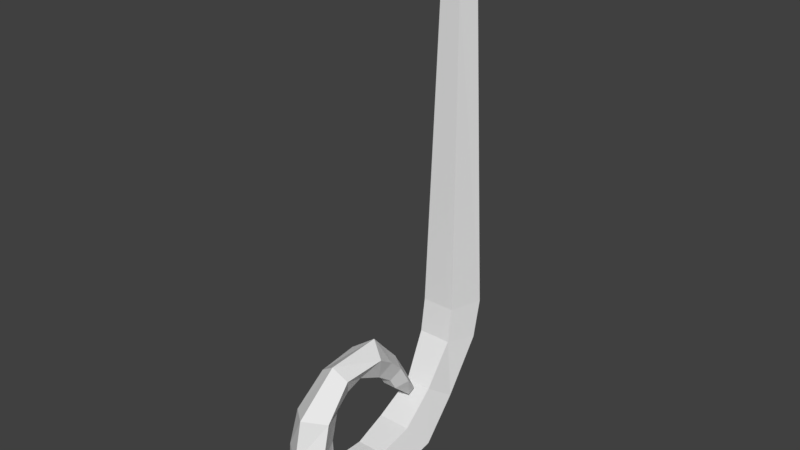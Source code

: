 # Source: WindowSuport.blend  (saved by Blender 2.77.0; exported with 4.5.12 LTS)
import bpy
from mathutils import Matrix  # noqa: F401  (used for matrix-valued properties, if any)

bpy.ops.wm.read_factory_settings(use_empty=True)
scene = bpy.context.scene
scene.name = 'Scene'

# ---- collections
col_collection_1 = bpy.data.collections.new('Collection 1'); scene.collection.children.link(col_collection_1)

# ---- world
world_world = bpy.data.worlds.new('World'); scene.world = world_world
world_world.color = (0.05088, 0.05088, 0.05088)
world_world.use_sun_shadow = False
world_world.sun_shadow_jitter_overblur = 0.0
world_world.cycles.sampling_method = 'MANUAL'

# ---- meshes
me_cylinder_001 = bpy.data.meshes.new('Cylinder.001')
me_cylinder_001.from_pydata([(0.08478, -0.8998, -0.5541), (0.02714, 0.2361, 1.242), (-7.79e-09, -0.7862, -1.111), (-6.201e-09, 0.05948, 0.9899), (0.1086, -0.7689, -1.034), (0.07299, 0.01614, 0.9943), (0.06713, -0.7409, -0.9098), (0.04511, -0.06213, 0.999), (-0.06713, -0.7409, -0.9098), (-0.04511, -0.06213, 0.999), (-0.1086, -0.7689, -1.034), (-0.07299, 0.01614, 0.9943), (-7.464e-09, -0.5251, -1.119), (-6.891e-09, -0.06224, -0.8747), (-8.671e-09, 0.08165, -0.5845), (-8.671e-09, 0.1271, -0.4065), (0.1209, 0.03928, -0.4065), (0.1209, 0.00157, -0.5733), (0.09608, -0.1268, -0.8325), (0.1041, -0.5435, -1.04), (0.07472, -0.1028, -0.4065), (0.07472, -0.1255, -0.5596), (0.05938, -0.2385, -0.7547), (0.06431, -0.5599, -0.912), (-0.07472, -0.1028, -0.4065), (-0.07472, -0.1255, -0.5596), (-0.05938, -0.2385, -0.7547), (-0.06431, -0.5599, -0.912), (-0.1209, 0.03928, -0.4065), (-0.1209, 0.00157, -0.5733), (-0.09608, -0.1268, -0.8325), (-0.1041, -0.5435, -1.04), (-8.671e-09, -0.2546, -1.041), (0.1209, -0.3127, -0.9764), (0.07472, -0.4043, -0.8654), (-0.07472, -0.4043, -0.8654), (-0.1209, -0.3127, -0.9764), (0.09953, -0.9484, -0.8534), (0.06758, -0.7668, -0.43), (1.276e-08, -1.01, -0.8909), (0.06151, -0.8483, -0.7928), (-0.06151, -0.8483, -0.7928), (-0.09953, -0.9484, -0.8534), (0.07818, -0.5764, -0.4214), (3.475e-11, -0.9702, -0.5361), (0.04097, -0.8034, -0.565), (-0.04097, -0.8034, -0.565), (-0.08478, -0.8998, -0.5541), (-5.017e-09, -0.7801, -0.3828), (0.03872, -0.7347, -0.5057), (-0.03872, -0.7347, -0.5057), (-0.06758, -0.7668, -0.43), (0.05287, -0.4194, -0.5549), (-1.148e-08, -0.5286, -0.3732), (0.03938, -0.6593, -0.4807), (-0.03938, -0.6593, -0.4807), (-0.07818, -0.5764, -0.4214), (0.06163, -0.4896, -0.4864), (-6.857e-09, -0.4619, -0.4504), (0.03687, -0.5425, -0.5403), (-0.03687, -0.5425, -0.5403), (-0.06163, -0.4896, -0.4864), (0.03181, -0.3064, -0.7205), (6.32e-08, -0.3956, -0.524), (0.03163, -0.4648, -0.6012), (-0.03163, -0.4648, -0.6012), (-0.05287, -0.4194, -0.5549), (0.05287, -0.3683, -0.6452), (6.397e-09, -1.01, -0.7135), (1.526e-07, -0.3312, -0.6334), (0.03163, -0.432, -0.6573), (-0.03163, -0.432, -0.6573), (-0.05287, -0.3683, -0.6452), (2.103e-07, -0.3104, -0.7301), (2.103e-07, -0.2972, -0.6989), (0.01903, -0.3259, -0.7542), (-0.01903, -0.3259, -0.7542), (-0.03181, -0.3064, -0.7205), (0.09215, -0.9434, -0.7037), (0.05124, -0.8452, -0.6789), (-0.05124, -0.8452, -0.6789), (-0.09215, -0.9434, -0.7037), (-4.76e-09, 0.266, 1.142), (-4.76e-09, 0.2757, 1.172), (0.03073, 0.2727, 1.163), (0.01899, 0.2835, 1.197), (-0.01899, 0.2835, 1.197), (-0.03073, 0.2727, 1.163), (0.04108, 0.07528, 1.291), (0.04397, -0.02332, 1.166), (0.04511, -0.05123, 1.068), (0.07194, 0.01982, 1.067), (0.069, 0.04463, 1.168), (0.06162, 0.1384, 1.224), (0.03966, 0.2365, 1.186), (-4.992e-09, 0.2352, 1.157), (-5.562e-09, 0.1693, 1.179), (-5.969e-09, 0.0872, 1.145), (-6.122e-09, 0.06006, 1.061), (-0.03966, 0.2365, 1.186), (-0.06162, 0.1384, 1.224), (-0.069, 0.04463, 1.168), (-0.07194, 0.01982, 1.067), (-0.04511, -0.05123, 1.068), (-0.04397, -0.02332, 1.166), (-0.04108, 0.07528, 1.291), (-0.02714, 0.2361, 1.242)], [], [(6, 8, 41, 40), (106, 1, 85, 86), (15, 3, 5, 16), (4, 6, 40, 37), (94, 95, 82, 84), (16, 5, 7, 20), (2, 4, 37, 39), (1, 94, 84, 85), (20, 7, 9, 24), (8, 10, 42, 41), (95, 99, 87, 82), (24, 9, 11, 28), (10, 2, 39, 42), (99, 106, 86, 87), (28, 11, 3, 15), (10, 31, 12, 2), (36, 30, 13, 32), (30, 29, 14, 13), (29, 28, 15, 14), (8, 27, 31, 10), (35, 26, 30, 36), (26, 25, 29, 30), (25, 24, 28, 29), (6, 23, 27, 8), (34, 22, 26, 35), (22, 21, 25, 26), (21, 20, 24, 25), (4, 19, 23, 6), (33, 18, 22, 34), (18, 17, 21, 22), (17, 16, 20, 21), (2, 12, 19, 4), (32, 13, 18, 33), (13, 14, 17, 18), (14, 15, 16, 17), (12, 32, 33, 19), (19, 33, 34, 23), (23, 34, 35, 27), (27, 35, 36, 31), (31, 36, 32, 12), (81, 68, 44, 47), (68, 78, 0, 44), (78, 79, 45, 0), (79, 80, 46, 45), (80, 81, 47, 46), (45, 46, 50, 49), (46, 47, 51, 50), (47, 44, 48, 51), (44, 0, 38, 48), (0, 45, 49, 38), (51, 48, 53, 56), (48, 38, 43, 53), (38, 49, 54, 43), (49, 50, 55, 54), (50, 51, 56, 55), (55, 56, 61, 60), (56, 53, 58, 61), (53, 43, 57, 58), (43, 54, 59, 57), (54, 55, 60, 59), (61, 58, 63, 66), (58, 57, 52, 63), (57, 59, 64, 52), (59, 60, 65, 64), (60, 61, 66, 65), (66, 63, 69, 72), (63, 52, 67, 69), (52, 64, 70, 67), (64, 65, 71, 70), (65, 66, 72, 71), (69, 67, 62, 74), (67, 70, 75, 62), (70, 71, 76, 75), (71, 72, 77, 76), (72, 69, 74, 77), (73, 74, 62), (73, 62, 75), (73, 75, 76), (73, 76, 77), (73, 77, 74), (41, 42, 81, 80), (40, 41, 80, 79), (37, 40, 79, 78), (39, 37, 78, 68), (42, 39, 68, 81), (83, 84, 82), (83, 85, 84), (83, 86, 85), (83, 87, 86), (83, 82, 87), (11, 9, 103, 102), (102, 103, 104, 101), (101, 104, 105, 100), (100, 105, 106, 99), (3, 11, 102, 98), (98, 102, 101, 97), (97, 101, 100, 96), (96, 100, 99, 95), (7, 5, 91, 90), (90, 91, 92, 89), (89, 92, 93, 88), (88, 93, 94, 1), (5, 3, 98, 91), (91, 98, 97, 92), (92, 97, 96, 93), (93, 96, 95, 94), (9, 7, 90, 103), (103, 90, 89, 104), (104, 89, 88, 105), (105, 88, 1, 106)])
_uv = me_cylinder_001.uv_layers.new(name='UVMap')
_uv.uv.foreach_set('vector', [0.1282, 0.02588, 0.129, 0.02588, 0.1289, 0.0267, 0.1282, 0.0267, 0.1294, 0.02706, 0.1291, 0.02706, 0.1291, 0.02671, 0.1294, 0.02671, 0.1265, 0.02051, 0.1265, 0.02771, 0.1261, 0.02766, 0.1258, 0.02036, 0.1238, 0.0296, 0.124, 0.029, 0.1249, 0.02869, 0.1252, 0.02915, 0.1296, 0.02825, 0.1294, 0.02816, 0.1294, 0.02797, 0.1296, 0.02801, 0.1212, 0.02474, 0.1251, 0.01813, 0.1255, 0.01833, 0.122, 0.02513, 0.1288, 0.02262, 0.1294, 0.02277, 0.1294, 0.02416, 0.1288, 0.02434, 0.1246, 0.01652, 0.1245, 0.01676, 0.1242, 0.01681, 0.1243, 0.01663, 0.1281, 0.01921, 0.1279, 0.02696, 0.1274, 0.02696, 0.1272, 0.01921, 0.1192, 0.01769, 0.1189, 0.01709, 0.1204, 0.01754, 0.12, 0.018, 0.1294, 0.02816, 0.1291, 0.02825, 0.1292, 0.02801, 0.1294, 0.02797, 0.1171, 0.02156, 0.1207, 0.02836, 0.1202, 0.02856, 0.1163, 0.02195, 0.1281, 0.02281, 0.1288, 0.02262, 0.1288, 0.02434, 0.1282, 0.0242, 0.1196, 0.02993, 0.1198, 0.03017, 0.1194, 0.03006, 0.1194, 0.02988, 0.1272, 0.02036, 0.1269, 0.02766, 0.1265, 0.02771, 0.1265, 0.02051, 0.1189, 0.01709, 0.1177, 0.01757, 0.1175, 0.01707, 0.1189, 0.01652, 0.1272, 0.01676, 0.1271, 0.01783, 0.1265, 0.01772, 0.1265, 0.01652, 0.1271, 0.01783, 0.1272, 0.01942, 0.1265, 0.0195, 0.1265, 0.01772, 0.1272, 0.01942, 0.1272, 0.02036, 0.1265, 0.02051, 0.1265, 0.0195, 0.1192, 0.01769, 0.1182, 0.01808, 0.1177, 0.01757, 0.1189, 0.01709, 0.1175, 0.01868, 0.1169, 0.01956, 0.1161, 0.01949, 0.1167, 0.01842, 0.1169, 0.01956, 0.1168, 0.02078, 0.1161, 0.02107, 0.1161, 0.01949, 0.1168, 0.02078, 0.1171, 0.02156, 0.1163, 0.02195, 0.1161, 0.02107, 0.1282, 0.02588, 0.1282, 0.02498, 0.129, 0.02498, 0.129, 0.02588, 0.1281, 0.01652, 0.128, 0.01722, 0.1273, 0.01722, 0.1272, 0.01652, 0.128, 0.01722, 0.1281, 0.01836, 0.1272, 0.01836, 0.1273, 0.01722, 0.1281, 0.01836, 0.1281, 0.01921, 0.1272, 0.01921, 0.1272, 0.01836, 0.1238, 0.0296, 0.1226, 0.02912, 0.123, 0.02861, 0.124, 0.029, 0.1215, 0.02827, 0.1209, 0.0272, 0.1218, 0.02713, 0.1223, 0.02801, 0.1209, 0.0272, 0.1209, 0.02562, 0.1217, 0.02591, 0.1218, 0.02713, 0.1209, 0.02562, 0.1212, 0.02474, 0.122, 0.02513, 0.1217, 0.02591, 0.1237, 0.03017, 0.1223, 0.02962, 0.1226, 0.02912, 0.1238, 0.0296, 0.1265, 0.01652, 0.1265, 0.01772, 0.1259, 0.01783, 0.1258, 0.01676, 0.1265, 0.01772, 0.1265, 0.0195, 0.1258, 0.01942, 0.1259, 0.01783, 0.1265, 0.0195, 0.1265, 0.02051, 0.1258, 0.02036, 0.1258, 0.01942, 0.1223, 0.02962, 0.1211, 0.02864, 0.1215, 0.02827, 0.1226, 0.02912, 0.1226, 0.02912, 0.1215, 0.02827, 0.1223, 0.02801, 0.123, 0.02861, 0.1282, 0.02498, 0.1281, 0.02434, 0.129, 0.02434, 0.129, 0.02498, 0.1182, 0.01808, 0.1175, 0.01868, 0.1167, 0.01842, 0.1177, 0.01757, 0.1177, 0.01757, 0.1167, 0.01842, 0.1163, 0.01805, 0.1175, 0.01707, 0.1282, 0.01761, 0.1288, 0.01749, 0.1288, 0.01849, 0.1283, 0.01845, 0.1288, 0.01749, 0.1293, 0.01756, 0.1293, 0.01841, 0.1288, 0.01849, 0.1256, 0.02843, 0.1252, 0.02815, 0.1253, 0.02753, 0.1258, 0.02763, 0.1288, 0.02806, 0.1282, 0.02806, 0.1282, 0.0274, 0.1287, 0.0274, 0.1203, 0.01854, 0.1208, 0.01826, 0.1209, 0.01906, 0.1204, 0.01916, 0.1287, 0.0274, 0.1282, 0.0274, 0.1283, 0.02696, 0.1287, 0.02696, 0.1204, 0.01916, 0.1209, 0.01906, 0.1206, 0.01994, 0.1202, 0.0196, 0.1283, 0.01845, 0.1288, 0.01849, 0.1289, 0.01944, 0.1284, 0.0192, 0.1288, 0.01849, 0.1293, 0.01841, 0.1292, 0.01917, 0.1289, 0.01944, 0.1258, 0.02763, 0.1253, 0.02753, 0.1251, 0.02709, 0.1254, 0.02675, 0.1291, 0.02241, 0.1287, 0.02262, 0.1286, 0.02141, 0.1291, 0.0215, 0.1287, 0.02262, 0.1282, 0.02246, 0.1281, 0.02155, 0.1286, 0.02141, 0.1254, 0.02675, 0.1251, 0.02709, 0.1247, 0.0268, 0.1244, 0.02627, 0.1287, 0.02696, 0.1283, 0.02696, 0.1283, 0.0267, 0.1287, 0.0267, 0.1202, 0.0196, 0.1206, 0.01994, 0.1196, 0.02042, 0.1199, 0.01989, 0.1199, 0.01989, 0.1196, 0.02042, 0.119, 0.02028, 0.1191, 0.01987, 0.1291, 0.0215, 0.1286, 0.02141, 0.1285, 0.02089, 0.1289, 0.02091, 0.1286, 0.02141, 0.1281, 0.02155, 0.1282, 0.02096, 0.1285, 0.02089, 0.1244, 0.02627, 0.1247, 0.0268, 0.124, 0.02682, 0.1238, 0.02641, 0.1295, 0.02671, 0.129, 0.02671, 0.129, 0.026, 0.1295, 0.026, 0.1289, 0.02091, 0.1285, 0.02089, 0.1285, 0.02038, 0.1288, 0.0204, 0.1285, 0.02089, 0.1282, 0.02096, 0.1282, 0.02044, 0.1285, 0.02038, 0.1238, 0.02641, 0.124, 0.02682, 0.1234, 0.02695, 0.1233, 0.02659, 0.1295, 0.026, 0.129, 0.026, 0.1291, 0.02545, 0.1294, 0.02545, 0.1191, 0.01987, 0.119, 0.02028, 0.1184, 0.0201, 0.1185, 0.01974, 0.1288, 0.0204, 0.1285, 0.02038, 0.1285, 0.01979, 0.1288, 0.01992, 0.1285, 0.02038, 0.1282, 0.02044, 0.1282, 0.01996, 0.1285, 0.01979, 0.1233, 0.02659, 0.1234, 0.02695, 0.1231, 0.02714, 0.1227, 0.02691, 0.1294, 0.02545, 0.1291, 0.02545, 0.1291, 0.02513, 0.1294, 0.02513, 0.1185, 0.01974, 0.1184, 0.0201, 0.1179, 0.01978, 0.1182, 0.01955, 0.1285, 0.01979, 0.1282, 0.01996, 0.1283, 0.01946, 0.1284, 0.01946, 0.1227, 0.02691, 0.1231, 0.02714, 0.1222, 0.02739, 0.1222, 0.02716, 0.1294, 0.02513, 0.1291, 0.02513, 0.1291, 0.02434, 0.1294, 0.02434, 0.1182, 0.01955, 0.1179, 0.01978, 0.1174, 0.01953, 0.1174, 0.0193, 0.1288, 0.01992, 0.1285, 0.01979, 0.1284, 0.01946, 0.1286, 0.01944, 0.1293, 0.01961, 0.1294, 0.0195, 0.1294, 0.01972, 0.1293, 0.01961, 0.1294, 0.01972, 0.1292, 0.01979, 0.1293, 0.01961, 0.1292, 0.01979, 0.1291, 0.01962, 0.1293, 0.01961, 0.1291, 0.01962, 0.1292, 0.01944, 0.1293, 0.01961, 0.1292, 0.01944, 0.1294, 0.0195, 0.12, 0.018, 0.1204, 0.01754, 0.1208, 0.01826, 0.1203, 0.01854, 0.1289, 0.02867, 0.1281, 0.02867, 0.1282, 0.02806, 0.1288, 0.02806, 0.1252, 0.02915, 0.1249, 0.02869, 0.1252, 0.02815, 0.1256, 0.02843, 0.1287, 0.01652, 0.1293, 0.01673, 0.1293, 0.01756, 0.1288, 0.01749, 0.1281, 0.01678, 0.1287, 0.01652, 0.1288, 0.01749, 0.1282, 0.01761, 0.1292, 0.01996, 0.1292, 0.01979, 0.1294, 0.01985, 0.1292, 0.01996, 0.1291, 0.01996, 0.1292, 0.01979, 0.1292, 0.01996, 0.1292, 0.02013, 0.1291, 0.01996, 0.1292, 0.01996, 0.1294, 0.02006, 0.1292, 0.02013, 0.1292, 0.01996, 0.1294, 0.01985, 0.1294, 0.02006, 0.1202, 0.02856, 0.1207, 0.02836, 0.1208, 0.02872, 0.1204, 0.02892, 0.1204, 0.02892, 0.1208, 0.02872, 0.1209, 0.02925, 0.1206, 0.02945, 0.1206, 0.02945, 0.1209, 0.02925, 0.1208, 0.03007, 0.1202, 0.02992, 0.1202, 0.02992, 0.1208, 0.03007, 0.1198, 0.03017, 0.1196, 0.02993, 0.1265, 0.02771, 0.1269, 0.02766, 0.1269, 0.02805, 0.1265, 0.02809, 0.1265, 0.02809, 0.1269, 0.02805, 0.1269, 0.02862, 0.1265, 0.02858, 0.1203, 0.02933, 0.1206, 0.02945, 0.1202, 0.02992, 0.12, 0.02968, 0.1294, 0.02853, 0.129, 0.02881, 0.1291, 0.02825, 0.1294, 0.02816, 0.1255, 0.01833, 0.1251, 0.01813, 0.1253, 0.01777, 0.1257, 0.01797, 0.1257, 0.01797, 0.1253, 0.01777, 0.1254, 0.01724, 0.1258, 0.01744, 0.1258, 0.01744, 0.1254, 0.01724, 0.1251, 0.01677, 0.1256, 0.01662, 0.1256, 0.01662, 0.1251, 0.01677, 0.1245, 0.01676, 0.1246, 0.01652, 0.1261, 0.02766, 0.1265, 0.02771, 0.1265, 0.02809, 0.1261, 0.02805, 0.1261, 0.02805, 0.1265, 0.02809, 0.1265, 0.02858, 0.1261, 0.02862, 0.1254, 0.01724, 0.1252, 0.01736, 0.1248, 0.01701, 0.1251, 0.01677, 0.1297, 0.02881, 0.1294, 0.02853, 0.1294, 0.02816, 0.1296, 0.02825, 0.1274, 0.02696, 0.1279, 0.02696, 0.1279, 0.02734, 0.1274, 0.02734, 0.1274, 0.02734, 0.1279, 0.02734, 0.1279, 0.0279, 0.1274, 0.0279, 0.1274, 0.0279, 0.1279, 0.0279, 0.1279, 0.02864, 0.1274, 0.02864, 0.1295, 0.02797, 0.129, 0.02797, 0.1291, 0.02706, 0.1294, 0.02706])
me_cylinder_001.use_remesh_preserve_volume = False
me_cylinder_001.use_remesh_preserve_attributes = False
me_cylinder_001.use_mirror_vertex_groups = False
me_cylinder_001.update()

# ---- objects
ob_cylinder = bpy.data.objects.new('Cylinder', me_cylinder_001)

# ---- transforms, parenting, visibility, modifiers, constraints
ob_cylinder.location = (0.0, 0.0, 0.0)
ob_cylinder.lineart.crease_threshold = 0.0

# ---- collection membership
col_collection_1.objects.link(ob_cylinder)

# ---- scene / render settings (as saved in the file)
scene.frame_start = 1; scene.frame_end = 250; scene.frame_set(1)
scene.render.engine = 'CYCLES'
scene.render.resolution_percentage = 50
scene.render.dither_intensity = 0.0
scene.cycles.use_denoising = False
scene.cycles.samples = 128
scene.cycles.sampling_pattern = 'TABULATED_SOBOL'
scene.cycles.light_sampling_threshold = 0.0
scene.cycles.use_adaptive_sampling = False
scene.cycles.use_light_tree = False
scene.cycles.blur_glossy = 0.0
scene.cycles.sample_clamp_indirect = 0.0
scene.view_settings.view_transform = 'Standard'
bpy.context.view_layer.update()

# ---- added for rendering (the .blend has no active camera and no usable light): camera, sun
cam_auto = bpy.data.cameras.new('AutoCamera')
cam_auto.lens = 50.0
cam_auto.sensor_width = 36.0
cam_auto.clip_end = 1000.0
ob_auto_camera = bpy.data.objects.new('AutoCamera', cam_auto)
scene.collection.objects.link(ob_auto_camera)
ob_auto_camera.location = (2.54045, -3.41188, 2.11821)
ob_auto_camera.rotation_euler = (1.09748, -7.21219e-08, 0.694738)
scene.camera = ob_auto_camera
light_auto_sun = bpy.data.lights.new('AutoSun', 'SUN')
light_auto_sun.energy = 3.0
light_auto_sun.angle = 0.0523599
ob_auto_sun = bpy.data.objects.new('AutoSun', light_auto_sun)
scene.collection.objects.link(ob_auto_sun)
ob_auto_sun.rotation_euler = (0.872665, 0.174533, 0.523599)
bpy.context.view_layer.update()
